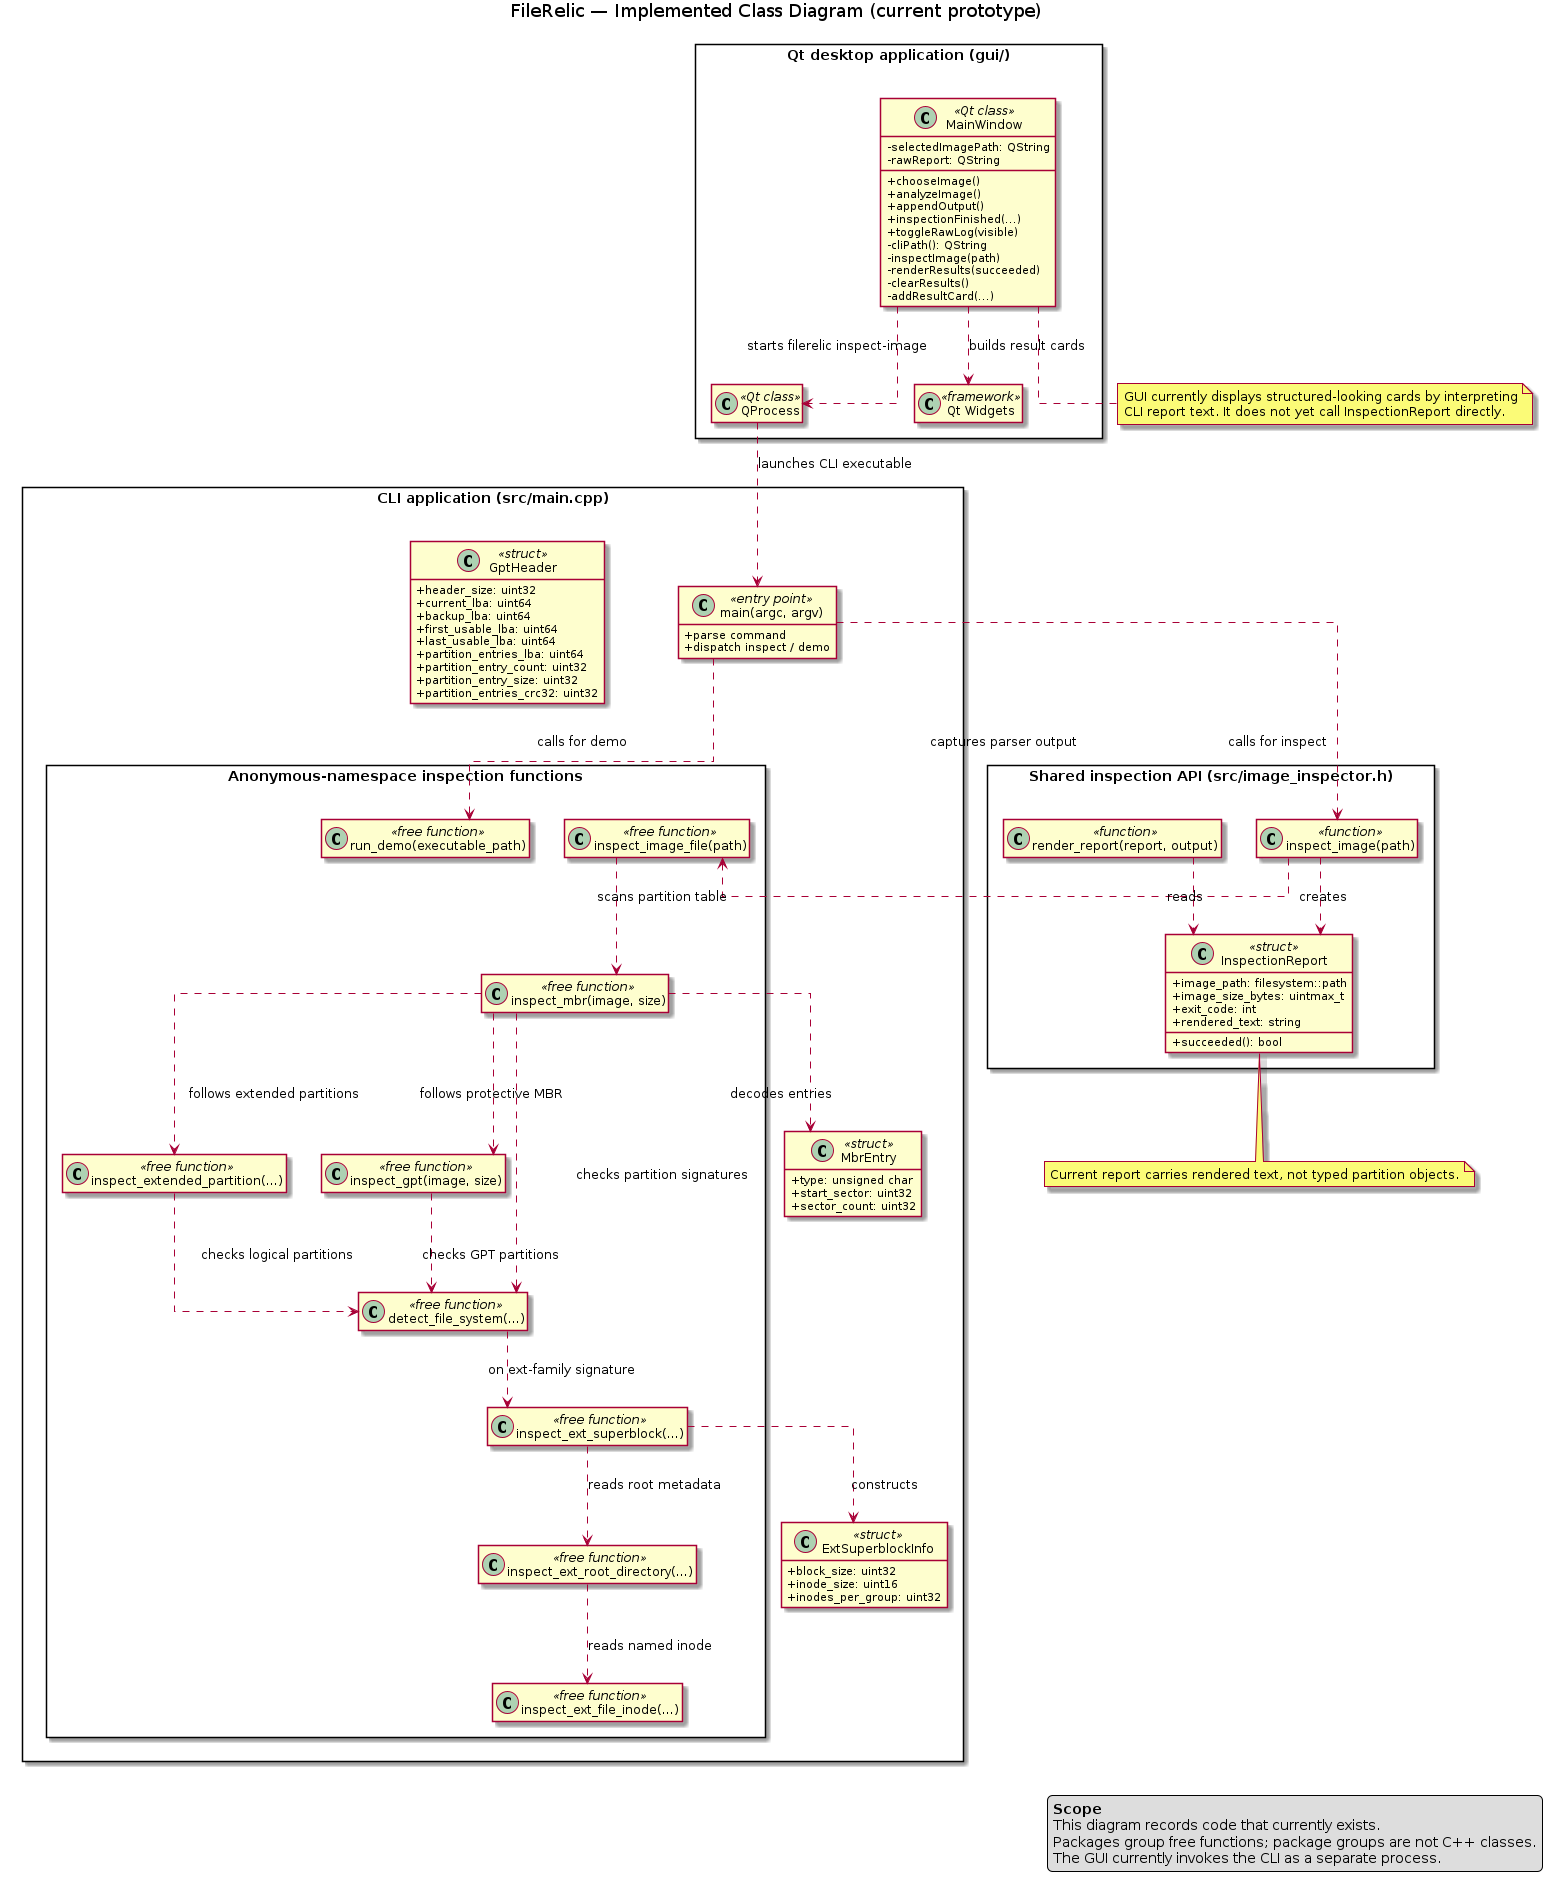

The diagram above was rendered by PlantUML. Its source (embedded in the PNG):
@startuml FileRelicImplementedClasses
title FileRelic — Implemented Class Diagram (current prototype)
hide empty members
skinparam classAttributeIconSize 0
skinparam packageStyle rectangle
skinparam linetype ortho

legend right
  <b>Scope</b>
  This diagram records code that currently exists.
  Packages group free functions; package groups are not C++ classes.
  The GUI currently invokes the CLI as a separate process.
endlegend

package "CLI application (src/main.cpp)" {
  class "main(argc, argv)" as CliMain <<entry point>> {
    +parse command
    +dispatch inspect / demo
  }

  package "Anonymous-namespace inspection functions" as InspectorFunctions {
    class "inspect_image_file(path)" as InspectFile <<free function>>
    class "inspect_mbr(image, size)" as InspectMbr <<free function>>
    class "inspect_extended_partition(...)" as InspectEbr <<free function>>
    class "inspect_gpt(image, size)" as InspectGpt <<free function>>
    class "detect_file_system(...)" as DetectFs <<free function>>
    class "inspect_ext_superblock(...)" as InspectExt <<free function>>
    class "inspect_ext_root_directory(...)" as InspectExtDir <<free function>>
    class "inspect_ext_file_inode(...)" as InspectExtInode <<free function>>
    class "run_demo(executable_path)" as RunDemo <<free function>>
  }

  class MbrEntry <<struct>> {
    +type: unsigned char
    +start_sector: uint32
    +sector_count: uint32
  }

  class GptHeader <<struct>> {
    +header_size: uint32
    +current_lba: uint64
    +backup_lba: uint64
    +first_usable_lba: uint64
    +last_usable_lba: uint64
    +partition_entries_lba: uint64
    +partition_entry_count: uint32
    +partition_entry_size: uint32
    +partition_entries_crc32: uint32
  }

  class ExtSuperblockInfo <<struct>> {
    +block_size: uint32
    +inode_size: uint16
    +inodes_per_group: uint32
  }
}

package "Shared inspection API (src/image_inspector.h)" {
  class InspectionReport <<struct>> {
    +image_path: filesystem::path
    +image_size_bytes: uintmax_t
    +exit_code: int
    +rendered_text: string
    +succeeded(): bool
  }
  class "inspect_image(path)" as InspectApi <<function>>
  class "render_report(report, output)" as RenderApi <<function>>
}

package "Qt desktop application (gui/)" {
  class MainWindow <<Qt class>> {
    +chooseImage()
    +analyzeImage()
    +appendOutput()
    +inspectionFinished(...)
    +toggleRawLog(visible)
    -cliPath(): QString
    -inspectImage(path)
    -renderResults(succeeded)
    -clearResults()
    -addResultCard(...)
    -selectedImagePath: QString
    -rawReport: QString
  }
  class QProcess <<Qt class>>
  class "Qt Widgets" as QtWidgets <<framework>>
}

CliMain ..> InspectApi : calls for inspect
CliMain ..> RunDemo : calls for demo
InspectApi ..> InspectFile : captures parser output
InspectApi ..> InspectionReport : creates
RenderApi ..> InspectionReport : reads
InspectFile ..> InspectMbr : scans partition table
InspectMbr ..> MbrEntry : decodes entries
InspectMbr ..> InspectEbr : follows extended partitions
InspectMbr ..> InspectGpt : follows protective MBR
InspectMbr ..> DetectFs : checks partition signatures
InspectEbr ..> DetectFs : checks logical partitions
InspectGpt ..> DetectFs : checks GPT partitions
DetectFs ..> InspectExt : on ext-family signature
InspectExt ..> ExtSuperblockInfo : constructs
InspectExt ..> InspectExtDir : reads root metadata
InspectExtDir ..> InspectExtInode : reads named inode
MainWindow ..> QProcess : starts filerelic inspect-image
MainWindow ..> QtWidgets : builds result cards
QProcess ..> CliMain : launches CLI executable

note bottom of MainWindow
  GUI currently displays structured-looking cards by interpreting
  CLI report text. It does not yet call InspectionReport directly.
end note

note bottom of InspectionReport
  Current report carries rendered text, not typed partition objects.
end note

@enduml